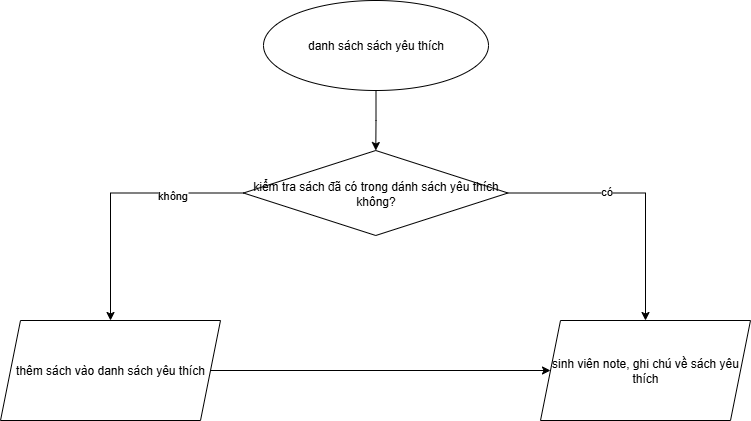

The diagram above was exported from draw.io. Its source (the exported page's mxGraphModel, read from the mxfile embedded in the PNG):
<mxGraphModel dx="1426" dy="785" grid="1" gridSize="10" guides="1" tooltips="1" connect="1" arrows="1" fold="1" page="1" pageScale="1" pageWidth="850" pageHeight="1100" math="0" shadow="0">
  <root>
    <mxCell id="0" />
    <mxCell id="1" parent="0" />
    <mxCell id="1fNe5_G_J4_QAedwerYk-5" value="" style="edgeStyle=orthogonalEdgeStyle;rounded=0;orthogonalLoop=1;jettySize=auto;html=1;" edge="1" parent="1" source="1fNe5_G_J4_QAedwerYk-1" target="1fNe5_G_J4_QAedwerYk-4">
      <mxGeometry relative="1" as="geometry" />
    </mxCell>
    <mxCell id="1fNe5_G_J4_QAedwerYk-1" value="danh sách sách yêu thích" style="ellipse;whiteSpace=wrap;html=1;" vertex="1" parent="1">
      <mxGeometry x="313" y="20" width="225" height="90" as="geometry" />
    </mxCell>
    <mxCell id="1fNe5_G_J4_QAedwerYk-12" value="" style="edgeStyle=orthogonalEdgeStyle;rounded=0;orthogonalLoop=1;jettySize=auto;html=1;" edge="1" parent="1" source="1fNe5_G_J4_QAedwerYk-4" target="1fNe5_G_J4_QAedwerYk-11">
      <mxGeometry relative="1" as="geometry" />
    </mxCell>
    <mxCell id="1fNe5_G_J4_QAedwerYk-13" value="có" style="edgeLabel;html=1;align=center;verticalAlign=middle;resizable=0;points=[];" vertex="1" connectable="0" parent="1fNe5_G_J4_QAedwerYk-12">
      <mxGeometry x="-0.2576" y="3" relative="1" as="geometry">
        <mxPoint y="1" as="offset" />
      </mxGeometry>
    </mxCell>
    <mxCell id="1fNe5_G_J4_QAedwerYk-15" value="" style="edgeStyle=orthogonalEdgeStyle;rounded=0;orthogonalLoop=1;jettySize=auto;html=1;" edge="1" parent="1" source="1fNe5_G_J4_QAedwerYk-4" target="1fNe5_G_J4_QAedwerYk-14">
      <mxGeometry relative="1" as="geometry" />
    </mxCell>
    <mxCell id="1fNe5_G_J4_QAedwerYk-16" value="không" style="edgeLabel;html=1;align=center;verticalAlign=middle;resizable=0;points=[];" vertex="1" connectable="0" parent="1fNe5_G_J4_QAedwerYk-15">
      <mxGeometry x="-0.4472" y="2" relative="1" as="geometry">
        <mxPoint as="offset" />
      </mxGeometry>
    </mxCell>
    <mxCell id="1fNe5_G_J4_QAedwerYk-4" value="kiểm tra sách đã có trong dánh sách yêu thích không?" style="rhombus;whiteSpace=wrap;html=1;" vertex="1" parent="1">
      <mxGeometry x="293" y="170" width="264.5" height="85" as="geometry" />
    </mxCell>
    <mxCell id="1fNe5_G_J4_QAedwerYk-11" value="sinh viên note, ghi chú về sách yêu thích" style="shape=parallelogram;perimeter=parallelogramPerimeter;whiteSpace=wrap;html=1;fixedSize=1;" vertex="1" parent="1">
      <mxGeometry x="590" y="340" width="210" height="100" as="geometry" />
    </mxCell>
    <mxCell id="1fNe5_G_J4_QAedwerYk-14" value="thêm sách vào danh sách yêu thích" style="shape=parallelogram;perimeter=parallelogramPerimeter;whiteSpace=wrap;html=1;fixedSize=1;" vertex="1" parent="1">
      <mxGeometry x="50" y="340" width="220" height="100" as="geometry" />
    </mxCell>
    <mxCell id="1fNe5_G_J4_QAedwerYk-17" value="" style="endArrow=classic;html=1;rounded=0;exitX=1;exitY=0.5;exitDx=0;exitDy=0;entryX=0;entryY=0.5;entryDx=0;entryDy=0;" edge="1" parent="1" source="1fNe5_G_J4_QAedwerYk-14" target="1fNe5_G_J4_QAedwerYk-11">
      <mxGeometry width="50" height="50" relative="1" as="geometry">
        <mxPoint x="400" y="380" as="sourcePoint" />
        <mxPoint x="450" y="330" as="targetPoint" />
      </mxGeometry>
    </mxCell>
  </root>
</mxGraphModel>